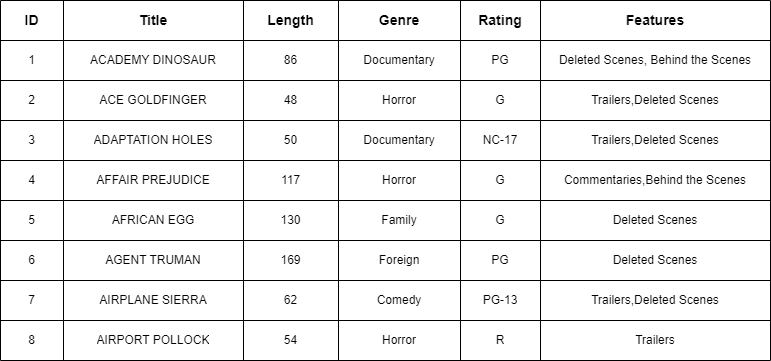

The diagram above was exported from draw.io. Its source (the exported page's mxGraphModel, read from the mxfile embedded in the PNG):
<mxGraphModel dx="914" dy="947" grid="1" gridSize="10" guides="1" tooltips="1" connect="1" arrows="1" fold="1" page="1" pageScale="1" pageWidth="850" pageHeight="1100" math="0" shadow="0">
  <root>
    <mxCell id="0" />
    <mxCell id="1" parent="0" />
    <mxCell id="u7aN1I2cdNvpXWu9xpXH-1" value="" style="shape=table;startSize=0;container=1;collapsible=0;childLayout=tableLayout;" parent="1" vertex="1">
      <mxGeometry x="30" y="60" width="770" height="360" as="geometry" />
    </mxCell>
    <mxCell id="u7aN1I2cdNvpXWu9xpXH-2" value="" style="shape=tableRow;horizontal=0;startSize=0;swimlaneHead=0;swimlaneBody=0;top=0;left=0;bottom=0;right=0;collapsible=0;dropTarget=0;fillColor=none;points=[[0,0.5],[1,0.5]];portConstraint=eastwest;fontSize=15;" parent="u7aN1I2cdNvpXWu9xpXH-1" vertex="1">
      <mxGeometry width="770" height="40" as="geometry" />
    </mxCell>
    <mxCell id="u7aN1I2cdNvpXWu9xpXH-3" value="ID" style="shape=partialRectangle;html=1;whiteSpace=wrap;connectable=0;overflow=hidden;fillColor=none;top=0;left=0;bottom=0;right=0;pointerEvents=1;fontStyle=1;fontSize=14;" parent="u7aN1I2cdNvpXWu9xpXH-2" vertex="1">
      <mxGeometry width="63" height="40" as="geometry">
        <mxRectangle width="63" height="40" as="alternateBounds" />
      </mxGeometry>
    </mxCell>
    <mxCell id="u7aN1I2cdNvpXWu9xpXH-4" value="Title" style="shape=partialRectangle;html=1;whiteSpace=wrap;connectable=0;overflow=hidden;fillColor=none;top=0;left=0;bottom=0;right=0;pointerEvents=1;fontStyle=1;fontSize=14;" parent="u7aN1I2cdNvpXWu9xpXH-2" vertex="1">
      <mxGeometry x="63" width="180" height="40" as="geometry">
        <mxRectangle width="180" height="40" as="alternateBounds" />
      </mxGeometry>
    </mxCell>
    <mxCell id="u7aN1I2cdNvpXWu9xpXH-5" value="Length" style="shape=partialRectangle;html=1;whiteSpace=wrap;connectable=0;overflow=hidden;fillColor=none;top=0;left=0;bottom=0;right=0;pointerEvents=1;fontStyle=1;fontSize=14;" parent="u7aN1I2cdNvpXWu9xpXH-2" vertex="1">
      <mxGeometry x="243" width="95" height="40" as="geometry">
        <mxRectangle width="95" height="40" as="alternateBounds" />
      </mxGeometry>
    </mxCell>
    <mxCell id="u7aN1I2cdNvpXWu9xpXH-6" value="Genre" style="shape=partialRectangle;html=1;whiteSpace=wrap;connectable=0;overflow=hidden;fillColor=none;top=0;left=0;bottom=0;right=0;pointerEvents=1;fontStyle=1;fontSize=14;" parent="u7aN1I2cdNvpXWu9xpXH-2" vertex="1">
      <mxGeometry x="338" width="122" height="40" as="geometry">
        <mxRectangle width="122" height="40" as="alternateBounds" />
      </mxGeometry>
    </mxCell>
    <mxCell id="u7aN1I2cdNvpXWu9xpXH-7" value="Rating" style="shape=partialRectangle;html=1;whiteSpace=wrap;connectable=0;overflow=hidden;fillColor=none;top=0;left=0;bottom=0;right=0;pointerEvents=1;fontStyle=1;fontSize=14;" parent="u7aN1I2cdNvpXWu9xpXH-2" vertex="1">
      <mxGeometry x="460" width="80" height="40" as="geometry">
        <mxRectangle width="80" height="40" as="alternateBounds" />
      </mxGeometry>
    </mxCell>
    <mxCell id="u7aN1I2cdNvpXWu9xpXH-8" value="Features" style="shape=partialRectangle;html=1;whiteSpace=wrap;connectable=0;overflow=hidden;fillColor=none;top=0;left=0;bottom=0;right=0;pointerEvents=1;fontStyle=1;fontSize=14;" parent="u7aN1I2cdNvpXWu9xpXH-2" vertex="1">
      <mxGeometry x="540" width="230" height="40" as="geometry">
        <mxRectangle width="230" height="40" as="alternateBounds" />
      </mxGeometry>
    </mxCell>
    <mxCell id="u7aN1I2cdNvpXWu9xpXH-9" value="" style="shape=tableRow;horizontal=0;startSize=0;swimlaneHead=0;swimlaneBody=0;top=0;left=0;bottom=0;right=0;collapsible=0;dropTarget=0;fillColor=none;points=[[0,0.5],[1,0.5]];portConstraint=eastwest;" parent="u7aN1I2cdNvpXWu9xpXH-1" vertex="1">
      <mxGeometry y="40" width="770" height="40" as="geometry" />
    </mxCell>
    <mxCell id="u7aN1I2cdNvpXWu9xpXH-10" value="1" style="shape=partialRectangle;html=1;whiteSpace=wrap;connectable=0;overflow=hidden;fillColor=none;top=0;left=0;bottom=0;right=0;pointerEvents=1;" parent="u7aN1I2cdNvpXWu9xpXH-9" vertex="1">
      <mxGeometry width="63" height="40" as="geometry">
        <mxRectangle width="63" height="40" as="alternateBounds" />
      </mxGeometry>
    </mxCell>
    <mxCell id="u7aN1I2cdNvpXWu9xpXH-11" value="ACADEMY DINOSAUR" style="shape=partialRectangle;html=1;whiteSpace=wrap;connectable=0;overflow=hidden;fillColor=none;top=0;left=0;bottom=0;right=0;pointerEvents=1;" parent="u7aN1I2cdNvpXWu9xpXH-9" vertex="1">
      <mxGeometry x="63" width="180" height="40" as="geometry">
        <mxRectangle width="180" height="40" as="alternateBounds" />
      </mxGeometry>
    </mxCell>
    <mxCell id="u7aN1I2cdNvpXWu9xpXH-12" value="86" style="shape=partialRectangle;html=1;whiteSpace=wrap;connectable=0;overflow=hidden;fillColor=none;top=0;left=0;bottom=0;right=0;pointerEvents=1;" parent="u7aN1I2cdNvpXWu9xpXH-9" vertex="1">
      <mxGeometry x="243" width="95" height="40" as="geometry">
        <mxRectangle width="95" height="40" as="alternateBounds" />
      </mxGeometry>
    </mxCell>
    <mxCell id="u7aN1I2cdNvpXWu9xpXH-13" value="Documentary" style="shape=partialRectangle;html=1;whiteSpace=wrap;connectable=0;overflow=hidden;fillColor=none;top=0;left=0;bottom=0;right=0;pointerEvents=1;" parent="u7aN1I2cdNvpXWu9xpXH-9" vertex="1">
      <mxGeometry x="338" width="122" height="40" as="geometry">
        <mxRectangle width="122" height="40" as="alternateBounds" />
      </mxGeometry>
    </mxCell>
    <mxCell id="u7aN1I2cdNvpXWu9xpXH-14" value="PG" style="shape=partialRectangle;html=1;whiteSpace=wrap;connectable=0;overflow=hidden;fillColor=none;top=0;left=0;bottom=0;right=0;pointerEvents=1;" parent="u7aN1I2cdNvpXWu9xpXH-9" vertex="1">
      <mxGeometry x="460" width="80" height="40" as="geometry">
        <mxRectangle width="80" height="40" as="alternateBounds" />
      </mxGeometry>
    </mxCell>
    <mxCell id="u7aN1I2cdNvpXWu9xpXH-15" value="Deleted Scenes, Behind the Scenes" style="shape=partialRectangle;html=1;whiteSpace=wrap;connectable=0;overflow=hidden;fillColor=none;top=0;left=0;bottom=0;right=0;pointerEvents=1;" parent="u7aN1I2cdNvpXWu9xpXH-9" vertex="1">
      <mxGeometry x="540" width="230" height="40" as="geometry">
        <mxRectangle width="230" height="40" as="alternateBounds" />
      </mxGeometry>
    </mxCell>
    <mxCell id="u7aN1I2cdNvpXWu9xpXH-16" value="" style="shape=tableRow;horizontal=0;startSize=0;swimlaneHead=0;swimlaneBody=0;top=0;left=0;bottom=0;right=0;collapsible=0;dropTarget=0;fillColor=none;points=[[0,0.5],[1,0.5]];portConstraint=eastwest;" parent="u7aN1I2cdNvpXWu9xpXH-1" vertex="1">
      <mxGeometry y="80" width="770" height="40" as="geometry" />
    </mxCell>
    <mxCell id="u7aN1I2cdNvpXWu9xpXH-17" value="2" style="shape=partialRectangle;html=1;whiteSpace=wrap;connectable=0;overflow=hidden;fillColor=none;top=0;left=0;bottom=0;right=0;pointerEvents=1;" parent="u7aN1I2cdNvpXWu9xpXH-16" vertex="1">
      <mxGeometry width="63" height="40" as="geometry">
        <mxRectangle width="63" height="40" as="alternateBounds" />
      </mxGeometry>
    </mxCell>
    <mxCell id="u7aN1I2cdNvpXWu9xpXH-18" value="ACE GOLDFINGER" style="shape=partialRectangle;html=1;whiteSpace=wrap;connectable=0;overflow=hidden;fillColor=none;top=0;left=0;bottom=0;right=0;pointerEvents=1;" parent="u7aN1I2cdNvpXWu9xpXH-16" vertex="1">
      <mxGeometry x="63" width="180" height="40" as="geometry">
        <mxRectangle width="180" height="40" as="alternateBounds" />
      </mxGeometry>
    </mxCell>
    <mxCell id="u7aN1I2cdNvpXWu9xpXH-19" value="48" style="shape=partialRectangle;html=1;whiteSpace=wrap;connectable=0;overflow=hidden;fillColor=none;top=0;left=0;bottom=0;right=0;pointerEvents=1;" parent="u7aN1I2cdNvpXWu9xpXH-16" vertex="1">
      <mxGeometry x="243" width="95" height="40" as="geometry">
        <mxRectangle width="95" height="40" as="alternateBounds" />
      </mxGeometry>
    </mxCell>
    <mxCell id="u7aN1I2cdNvpXWu9xpXH-20" value="Horror" style="shape=partialRectangle;html=1;whiteSpace=wrap;connectable=0;overflow=hidden;fillColor=none;top=0;left=0;bottom=0;right=0;pointerEvents=1;" parent="u7aN1I2cdNvpXWu9xpXH-16" vertex="1">
      <mxGeometry x="338" width="122" height="40" as="geometry">
        <mxRectangle width="122" height="40" as="alternateBounds" />
      </mxGeometry>
    </mxCell>
    <mxCell id="u7aN1I2cdNvpXWu9xpXH-21" value="G" style="shape=partialRectangle;html=1;whiteSpace=wrap;connectable=0;overflow=hidden;fillColor=none;top=0;left=0;bottom=0;right=0;pointerEvents=1;" parent="u7aN1I2cdNvpXWu9xpXH-16" vertex="1">
      <mxGeometry x="460" width="80" height="40" as="geometry">
        <mxRectangle width="80" height="40" as="alternateBounds" />
      </mxGeometry>
    </mxCell>
    <mxCell id="u7aN1I2cdNvpXWu9xpXH-22" value="Trailers,Deleted Scenes" style="shape=partialRectangle;html=1;whiteSpace=wrap;connectable=0;overflow=hidden;fillColor=none;top=0;left=0;bottom=0;right=0;pointerEvents=1;" parent="u7aN1I2cdNvpXWu9xpXH-16" vertex="1">
      <mxGeometry x="540" width="230" height="40" as="geometry">
        <mxRectangle width="230" height="40" as="alternateBounds" />
      </mxGeometry>
    </mxCell>
    <mxCell id="u7aN1I2cdNvpXWu9xpXH-23" value="" style="shape=tableRow;horizontal=0;startSize=0;swimlaneHead=0;swimlaneBody=0;top=0;left=0;bottom=0;right=0;collapsible=0;dropTarget=0;fillColor=none;points=[[0,0.5],[1,0.5]];portConstraint=eastwest;" parent="u7aN1I2cdNvpXWu9xpXH-1" vertex="1">
      <mxGeometry y="120" width="770" height="40" as="geometry" />
    </mxCell>
    <mxCell id="u7aN1I2cdNvpXWu9xpXH-24" value="3" style="shape=partialRectangle;html=1;whiteSpace=wrap;connectable=0;overflow=hidden;fillColor=none;top=0;left=0;bottom=0;right=0;pointerEvents=1;" parent="u7aN1I2cdNvpXWu9xpXH-23" vertex="1">
      <mxGeometry width="63" height="40" as="geometry">
        <mxRectangle width="63" height="40" as="alternateBounds" />
      </mxGeometry>
    </mxCell>
    <mxCell id="u7aN1I2cdNvpXWu9xpXH-25" value="ADAPTATION HOLES" style="shape=partialRectangle;html=1;whiteSpace=wrap;connectable=0;overflow=hidden;fillColor=none;top=0;left=0;bottom=0;right=0;pointerEvents=1;" parent="u7aN1I2cdNvpXWu9xpXH-23" vertex="1">
      <mxGeometry x="63" width="180" height="40" as="geometry">
        <mxRectangle width="180" height="40" as="alternateBounds" />
      </mxGeometry>
    </mxCell>
    <mxCell id="u7aN1I2cdNvpXWu9xpXH-26" value="50" style="shape=partialRectangle;html=1;whiteSpace=wrap;connectable=0;overflow=hidden;fillColor=none;top=0;left=0;bottom=0;right=0;pointerEvents=1;" parent="u7aN1I2cdNvpXWu9xpXH-23" vertex="1">
      <mxGeometry x="243" width="95" height="40" as="geometry">
        <mxRectangle width="95" height="40" as="alternateBounds" />
      </mxGeometry>
    </mxCell>
    <mxCell id="u7aN1I2cdNvpXWu9xpXH-27" value="Documentary" style="shape=partialRectangle;html=1;whiteSpace=wrap;connectable=0;overflow=hidden;fillColor=none;top=0;left=0;bottom=0;right=0;pointerEvents=1;" parent="u7aN1I2cdNvpXWu9xpXH-23" vertex="1">
      <mxGeometry x="338" width="122" height="40" as="geometry">
        <mxRectangle width="122" height="40" as="alternateBounds" />
      </mxGeometry>
    </mxCell>
    <mxCell id="u7aN1I2cdNvpXWu9xpXH-28" value="NC-17" style="shape=partialRectangle;html=1;whiteSpace=wrap;connectable=0;overflow=hidden;fillColor=none;top=0;left=0;bottom=0;right=0;pointerEvents=1;" parent="u7aN1I2cdNvpXWu9xpXH-23" vertex="1">
      <mxGeometry x="460" width="80" height="40" as="geometry">
        <mxRectangle width="80" height="40" as="alternateBounds" />
      </mxGeometry>
    </mxCell>
    <mxCell id="u7aN1I2cdNvpXWu9xpXH-29" value="Trailers,Deleted Scenes" style="shape=partialRectangle;html=1;whiteSpace=wrap;connectable=0;overflow=hidden;fillColor=none;top=0;left=0;bottom=0;right=0;pointerEvents=1;" parent="u7aN1I2cdNvpXWu9xpXH-23" vertex="1">
      <mxGeometry x="540" width="230" height="40" as="geometry">
        <mxRectangle width="230" height="40" as="alternateBounds" />
      </mxGeometry>
    </mxCell>
    <mxCell id="u7aN1I2cdNvpXWu9xpXH-30" value="" style="shape=tableRow;horizontal=0;startSize=0;swimlaneHead=0;swimlaneBody=0;top=0;left=0;bottom=0;right=0;collapsible=0;dropTarget=0;fillColor=none;points=[[0,0.5],[1,0.5]];portConstraint=eastwest;" parent="u7aN1I2cdNvpXWu9xpXH-1" vertex="1">
      <mxGeometry y="160" width="770" height="40" as="geometry" />
    </mxCell>
    <mxCell id="u7aN1I2cdNvpXWu9xpXH-31" value="4" style="shape=partialRectangle;html=1;whiteSpace=wrap;connectable=0;overflow=hidden;fillColor=none;top=0;left=0;bottom=0;right=0;pointerEvents=1;" parent="u7aN1I2cdNvpXWu9xpXH-30" vertex="1">
      <mxGeometry width="63" height="40" as="geometry">
        <mxRectangle width="63" height="40" as="alternateBounds" />
      </mxGeometry>
    </mxCell>
    <mxCell id="u7aN1I2cdNvpXWu9xpXH-32" value="AFFAIR PREJUDICE" style="shape=partialRectangle;html=1;whiteSpace=wrap;connectable=0;overflow=hidden;fillColor=none;top=0;left=0;bottom=0;right=0;pointerEvents=1;" parent="u7aN1I2cdNvpXWu9xpXH-30" vertex="1">
      <mxGeometry x="63" width="180" height="40" as="geometry">
        <mxRectangle width="180" height="40" as="alternateBounds" />
      </mxGeometry>
    </mxCell>
    <mxCell id="u7aN1I2cdNvpXWu9xpXH-33" value="117" style="shape=partialRectangle;html=1;whiteSpace=wrap;connectable=0;overflow=hidden;fillColor=none;top=0;left=0;bottom=0;right=0;pointerEvents=1;" parent="u7aN1I2cdNvpXWu9xpXH-30" vertex="1">
      <mxGeometry x="243" width="95" height="40" as="geometry">
        <mxRectangle width="95" height="40" as="alternateBounds" />
      </mxGeometry>
    </mxCell>
    <mxCell id="u7aN1I2cdNvpXWu9xpXH-34" value="Horror" style="shape=partialRectangle;html=1;whiteSpace=wrap;connectable=0;overflow=hidden;fillColor=none;top=0;left=0;bottom=0;right=0;pointerEvents=1;" parent="u7aN1I2cdNvpXWu9xpXH-30" vertex="1">
      <mxGeometry x="338" width="122" height="40" as="geometry">
        <mxRectangle width="122" height="40" as="alternateBounds" />
      </mxGeometry>
    </mxCell>
    <mxCell id="u7aN1I2cdNvpXWu9xpXH-35" value="G" style="shape=partialRectangle;html=1;whiteSpace=wrap;connectable=0;overflow=hidden;fillColor=none;top=0;left=0;bottom=0;right=0;pointerEvents=1;" parent="u7aN1I2cdNvpXWu9xpXH-30" vertex="1">
      <mxGeometry x="460" width="80" height="40" as="geometry">
        <mxRectangle width="80" height="40" as="alternateBounds" />
      </mxGeometry>
    </mxCell>
    <mxCell id="u7aN1I2cdNvpXWu9xpXH-36" value="Commentaries,Behind the Scenes" style="shape=partialRectangle;html=1;whiteSpace=wrap;connectable=0;overflow=hidden;fillColor=none;top=0;left=0;bottom=0;right=0;pointerEvents=1;" parent="u7aN1I2cdNvpXWu9xpXH-30" vertex="1">
      <mxGeometry x="540" width="230" height="40" as="geometry">
        <mxRectangle width="230" height="40" as="alternateBounds" />
      </mxGeometry>
    </mxCell>
    <mxCell id="u7aN1I2cdNvpXWu9xpXH-37" value="" style="shape=tableRow;horizontal=0;startSize=0;swimlaneHead=0;swimlaneBody=0;top=0;left=0;bottom=0;right=0;collapsible=0;dropTarget=0;fillColor=none;points=[[0,0.5],[1,0.5]];portConstraint=eastwest;" parent="u7aN1I2cdNvpXWu9xpXH-1" vertex="1">
      <mxGeometry y="200" width="770" height="40" as="geometry" />
    </mxCell>
    <mxCell id="u7aN1I2cdNvpXWu9xpXH-38" value="5" style="shape=partialRectangle;html=1;whiteSpace=wrap;connectable=0;overflow=hidden;fillColor=none;top=0;left=0;bottom=0;right=0;pointerEvents=1;" parent="u7aN1I2cdNvpXWu9xpXH-37" vertex="1">
      <mxGeometry width="63" height="40" as="geometry">
        <mxRectangle width="63" height="40" as="alternateBounds" />
      </mxGeometry>
    </mxCell>
    <mxCell id="u7aN1I2cdNvpXWu9xpXH-39" value="AFRICAN EGG" style="shape=partialRectangle;html=1;whiteSpace=wrap;connectable=0;overflow=hidden;fillColor=none;top=0;left=0;bottom=0;right=0;pointerEvents=1;" parent="u7aN1I2cdNvpXWu9xpXH-37" vertex="1">
      <mxGeometry x="63" width="180" height="40" as="geometry">
        <mxRectangle width="180" height="40" as="alternateBounds" />
      </mxGeometry>
    </mxCell>
    <mxCell id="u7aN1I2cdNvpXWu9xpXH-40" value="130" style="shape=partialRectangle;html=1;whiteSpace=wrap;connectable=0;overflow=hidden;fillColor=none;top=0;left=0;bottom=0;right=0;pointerEvents=1;" parent="u7aN1I2cdNvpXWu9xpXH-37" vertex="1">
      <mxGeometry x="243" width="95" height="40" as="geometry">
        <mxRectangle width="95" height="40" as="alternateBounds" />
      </mxGeometry>
    </mxCell>
    <mxCell id="u7aN1I2cdNvpXWu9xpXH-41" value="Family" style="shape=partialRectangle;html=1;whiteSpace=wrap;connectable=0;overflow=hidden;fillColor=none;top=0;left=0;bottom=0;right=0;pointerEvents=1;" parent="u7aN1I2cdNvpXWu9xpXH-37" vertex="1">
      <mxGeometry x="338" width="122" height="40" as="geometry">
        <mxRectangle width="122" height="40" as="alternateBounds" />
      </mxGeometry>
    </mxCell>
    <mxCell id="u7aN1I2cdNvpXWu9xpXH-42" value="G" style="shape=partialRectangle;html=1;whiteSpace=wrap;connectable=0;overflow=hidden;fillColor=none;top=0;left=0;bottom=0;right=0;pointerEvents=1;" parent="u7aN1I2cdNvpXWu9xpXH-37" vertex="1">
      <mxGeometry x="460" width="80" height="40" as="geometry">
        <mxRectangle width="80" height="40" as="alternateBounds" />
      </mxGeometry>
    </mxCell>
    <mxCell id="u7aN1I2cdNvpXWu9xpXH-43" value="Deleted Scenes" style="shape=partialRectangle;html=1;whiteSpace=wrap;connectable=0;overflow=hidden;fillColor=none;top=0;left=0;bottom=0;right=0;pointerEvents=1;" parent="u7aN1I2cdNvpXWu9xpXH-37" vertex="1">
      <mxGeometry x="540" width="230" height="40" as="geometry">
        <mxRectangle width="230" height="40" as="alternateBounds" />
      </mxGeometry>
    </mxCell>
    <mxCell id="u7aN1I2cdNvpXWu9xpXH-44" value="" style="shape=tableRow;horizontal=0;startSize=0;swimlaneHead=0;swimlaneBody=0;top=0;left=0;bottom=0;right=0;collapsible=0;dropTarget=0;fillColor=none;points=[[0,0.5],[1,0.5]];portConstraint=eastwest;" parent="u7aN1I2cdNvpXWu9xpXH-1" vertex="1">
      <mxGeometry y="240" width="770" height="40" as="geometry" />
    </mxCell>
    <mxCell id="u7aN1I2cdNvpXWu9xpXH-45" value="6" style="shape=partialRectangle;html=1;whiteSpace=wrap;connectable=0;overflow=hidden;fillColor=none;top=0;left=0;bottom=0;right=0;pointerEvents=1;" parent="u7aN1I2cdNvpXWu9xpXH-44" vertex="1">
      <mxGeometry width="63" height="40" as="geometry">
        <mxRectangle width="63" height="40" as="alternateBounds" />
      </mxGeometry>
    </mxCell>
    <mxCell id="u7aN1I2cdNvpXWu9xpXH-46" value="AGENT TRUMAN" style="shape=partialRectangle;html=1;whiteSpace=wrap;connectable=0;overflow=hidden;fillColor=none;top=0;left=0;bottom=0;right=0;pointerEvents=1;" parent="u7aN1I2cdNvpXWu9xpXH-44" vertex="1">
      <mxGeometry x="63" width="180" height="40" as="geometry">
        <mxRectangle width="180" height="40" as="alternateBounds" />
      </mxGeometry>
    </mxCell>
    <mxCell id="u7aN1I2cdNvpXWu9xpXH-47" value="169" style="shape=partialRectangle;html=1;whiteSpace=wrap;connectable=0;overflow=hidden;fillColor=none;top=0;left=0;bottom=0;right=0;pointerEvents=1;" parent="u7aN1I2cdNvpXWu9xpXH-44" vertex="1">
      <mxGeometry x="243" width="95" height="40" as="geometry">
        <mxRectangle width="95" height="40" as="alternateBounds" />
      </mxGeometry>
    </mxCell>
    <mxCell id="u7aN1I2cdNvpXWu9xpXH-48" value="Foreign" style="shape=partialRectangle;html=1;whiteSpace=wrap;connectable=0;overflow=hidden;fillColor=none;top=0;left=0;bottom=0;right=0;pointerEvents=1;" parent="u7aN1I2cdNvpXWu9xpXH-44" vertex="1">
      <mxGeometry x="338" width="122" height="40" as="geometry">
        <mxRectangle width="122" height="40" as="alternateBounds" />
      </mxGeometry>
    </mxCell>
    <mxCell id="u7aN1I2cdNvpXWu9xpXH-49" value="PG" style="shape=partialRectangle;html=1;whiteSpace=wrap;connectable=0;overflow=hidden;fillColor=none;top=0;left=0;bottom=0;right=0;pointerEvents=1;" parent="u7aN1I2cdNvpXWu9xpXH-44" vertex="1">
      <mxGeometry x="460" width="80" height="40" as="geometry">
        <mxRectangle width="80" height="40" as="alternateBounds" />
      </mxGeometry>
    </mxCell>
    <mxCell id="u7aN1I2cdNvpXWu9xpXH-50" value="Deleted Scenes" style="shape=partialRectangle;html=1;whiteSpace=wrap;connectable=0;overflow=hidden;fillColor=none;top=0;left=0;bottom=0;right=0;pointerEvents=1;" parent="u7aN1I2cdNvpXWu9xpXH-44" vertex="1">
      <mxGeometry x="540" width="230" height="40" as="geometry">
        <mxRectangle width="230" height="40" as="alternateBounds" />
      </mxGeometry>
    </mxCell>
    <mxCell id="u7aN1I2cdNvpXWu9xpXH-51" value="" style="shape=tableRow;horizontal=0;startSize=0;swimlaneHead=0;swimlaneBody=0;top=0;left=0;bottom=0;right=0;collapsible=0;dropTarget=0;fillColor=none;points=[[0,0.5],[1,0.5]];portConstraint=eastwest;" parent="u7aN1I2cdNvpXWu9xpXH-1" vertex="1">
      <mxGeometry y="280" width="770" height="40" as="geometry" />
    </mxCell>
    <mxCell id="u7aN1I2cdNvpXWu9xpXH-52" value="7" style="shape=partialRectangle;html=1;whiteSpace=wrap;connectable=0;overflow=hidden;fillColor=none;top=0;left=0;bottom=0;right=0;pointerEvents=1;" parent="u7aN1I2cdNvpXWu9xpXH-51" vertex="1">
      <mxGeometry width="63" height="40" as="geometry">
        <mxRectangle width="63" height="40" as="alternateBounds" />
      </mxGeometry>
    </mxCell>
    <mxCell id="u7aN1I2cdNvpXWu9xpXH-53" value="AIRPLANE SIERRA" style="shape=partialRectangle;html=1;whiteSpace=wrap;connectable=0;overflow=hidden;fillColor=none;top=0;left=0;bottom=0;right=0;pointerEvents=1;" parent="u7aN1I2cdNvpXWu9xpXH-51" vertex="1">
      <mxGeometry x="63" width="180" height="40" as="geometry">
        <mxRectangle width="180" height="40" as="alternateBounds" />
      </mxGeometry>
    </mxCell>
    <mxCell id="u7aN1I2cdNvpXWu9xpXH-54" value="62" style="shape=partialRectangle;html=1;whiteSpace=wrap;connectable=0;overflow=hidden;fillColor=none;top=0;left=0;bottom=0;right=0;pointerEvents=1;" parent="u7aN1I2cdNvpXWu9xpXH-51" vertex="1">
      <mxGeometry x="243" width="95" height="40" as="geometry">
        <mxRectangle width="95" height="40" as="alternateBounds" />
      </mxGeometry>
    </mxCell>
    <mxCell id="u7aN1I2cdNvpXWu9xpXH-55" value="Comedy" style="shape=partialRectangle;html=1;whiteSpace=wrap;connectable=0;overflow=hidden;fillColor=none;top=0;left=0;bottom=0;right=0;pointerEvents=1;" parent="u7aN1I2cdNvpXWu9xpXH-51" vertex="1">
      <mxGeometry x="338" width="122" height="40" as="geometry">
        <mxRectangle width="122" height="40" as="alternateBounds" />
      </mxGeometry>
    </mxCell>
    <mxCell id="u7aN1I2cdNvpXWu9xpXH-56" value="PG-13" style="shape=partialRectangle;html=1;whiteSpace=wrap;connectable=0;overflow=hidden;fillColor=none;top=0;left=0;bottom=0;right=0;pointerEvents=1;" parent="u7aN1I2cdNvpXWu9xpXH-51" vertex="1">
      <mxGeometry x="460" width="80" height="40" as="geometry">
        <mxRectangle width="80" height="40" as="alternateBounds" />
      </mxGeometry>
    </mxCell>
    <mxCell id="u7aN1I2cdNvpXWu9xpXH-57" value="Trailers,Deleted Scenes" style="shape=partialRectangle;html=1;whiteSpace=wrap;connectable=0;overflow=hidden;fillColor=none;top=0;left=0;bottom=0;right=0;pointerEvents=1;" parent="u7aN1I2cdNvpXWu9xpXH-51" vertex="1">
      <mxGeometry x="540" width="230" height="40" as="geometry">
        <mxRectangle width="230" height="40" as="alternateBounds" />
      </mxGeometry>
    </mxCell>
    <mxCell id="u7aN1I2cdNvpXWu9xpXH-58" value="" style="shape=tableRow;horizontal=0;startSize=0;swimlaneHead=0;swimlaneBody=0;top=0;left=0;bottom=0;right=0;collapsible=0;dropTarget=0;fillColor=none;points=[[0,0.5],[1,0.5]];portConstraint=eastwest;" parent="u7aN1I2cdNvpXWu9xpXH-1" vertex="1">
      <mxGeometry y="320" width="770" height="40" as="geometry" />
    </mxCell>
    <mxCell id="u7aN1I2cdNvpXWu9xpXH-59" value="8" style="shape=partialRectangle;html=1;whiteSpace=wrap;connectable=0;overflow=hidden;fillColor=none;top=0;left=0;bottom=0;right=0;pointerEvents=1;" parent="u7aN1I2cdNvpXWu9xpXH-58" vertex="1">
      <mxGeometry width="63" height="40" as="geometry">
        <mxRectangle width="63" height="40" as="alternateBounds" />
      </mxGeometry>
    </mxCell>
    <mxCell id="u7aN1I2cdNvpXWu9xpXH-60" value="AIRPORT POLLOCK" style="shape=partialRectangle;html=1;whiteSpace=wrap;connectable=0;overflow=hidden;fillColor=none;top=0;left=0;bottom=0;right=0;pointerEvents=1;" parent="u7aN1I2cdNvpXWu9xpXH-58" vertex="1">
      <mxGeometry x="63" width="180" height="40" as="geometry">
        <mxRectangle width="180" height="40" as="alternateBounds" />
      </mxGeometry>
    </mxCell>
    <mxCell id="u7aN1I2cdNvpXWu9xpXH-61" value="54" style="shape=partialRectangle;html=1;whiteSpace=wrap;connectable=0;overflow=hidden;fillColor=none;top=0;left=0;bottom=0;right=0;pointerEvents=1;" parent="u7aN1I2cdNvpXWu9xpXH-58" vertex="1">
      <mxGeometry x="243" width="95" height="40" as="geometry">
        <mxRectangle width="95" height="40" as="alternateBounds" />
      </mxGeometry>
    </mxCell>
    <mxCell id="u7aN1I2cdNvpXWu9xpXH-62" value="Horror" style="shape=partialRectangle;html=1;whiteSpace=wrap;connectable=0;overflow=hidden;fillColor=none;top=0;left=0;bottom=0;right=0;pointerEvents=1;" parent="u7aN1I2cdNvpXWu9xpXH-58" vertex="1">
      <mxGeometry x="338" width="122" height="40" as="geometry">
        <mxRectangle width="122" height="40" as="alternateBounds" />
      </mxGeometry>
    </mxCell>
    <mxCell id="u7aN1I2cdNvpXWu9xpXH-63" value="R" style="shape=partialRectangle;html=1;whiteSpace=wrap;connectable=0;overflow=hidden;fillColor=none;top=0;left=0;bottom=0;right=0;pointerEvents=1;" parent="u7aN1I2cdNvpXWu9xpXH-58" vertex="1">
      <mxGeometry x="460" width="80" height="40" as="geometry">
        <mxRectangle width="80" height="40" as="alternateBounds" />
      </mxGeometry>
    </mxCell>
    <mxCell id="u7aN1I2cdNvpXWu9xpXH-64" value="Trailers" style="shape=partialRectangle;html=1;whiteSpace=wrap;connectable=0;overflow=hidden;fillColor=none;top=0;left=0;bottom=0;right=0;pointerEvents=1;" parent="u7aN1I2cdNvpXWu9xpXH-58" vertex="1">
      <mxGeometry x="540" width="230" height="40" as="geometry">
        <mxRectangle width="230" height="40" as="alternateBounds" />
      </mxGeometry>
    </mxCell>
  </root>
</mxGraphModel>